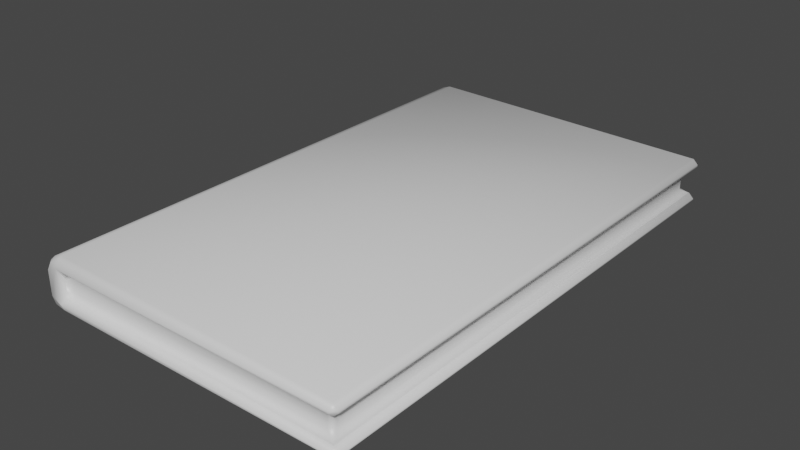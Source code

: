 # Source: notepad.blend  (saved by Blender 2.93.21; exported with 4.5.12 LTS)
import bpy
from mathutils import Matrix  # noqa: F401  (used for matrix-valued properties, if any)

bpy.ops.wm.read_factory_settings(use_empty=True)
scene = bpy.context.scene
scene.name = 'Scene'

# ---- collections
col_collection = bpy.data.collections.new('Collection'); scene.collection.children.link(col_collection)

# ---- materials (node trees are filled in below, after node groups)
mat_material = bpy.data.materials.new('Material')
mat_material.alpha_threshold = 0.0
mat_material.use_transparent_shadow = False
mat_material.line_color = (0.0, 0.0, 0.0, 1.0)

# ---- material node trees
mat_material.use_nodes = True; mat_material.node_tree.nodes.clear()
_N = mat_material.node_tree.nodes; _L = mat_material.node_tree.links
n0 = _N.new('ShaderNodeOutputMaterial'); n0.name = 'Material Output'; n0.location = (300, 300)
n1 = _N.new('ShaderNodeBsdfPrincipled'); n1.name = 'Principled BSDF'; n1.location = (10, 300)
n1.distribution = 'GGX'
n1.subsurface_method = 'BURLEY'
n1.inputs[2].default_value = 0.4
n1.inputs[3].default_value = 1.45
n1.inputs[27].default_value = (0.0, 0.0, 0.0, 1.0)
n1.inputs[28].default_value = 1.0
_L.new(n1.outputs[0], n0.inputs[0])
n0.is_active_output = True

# ---- world
world_world = bpy.data.worlds.new('World'); scene.world = world_world
world_world.use_nodes = True; world_world.node_tree.nodes.clear()
_N = world_world.node_tree.nodes; _L = world_world.node_tree.links
n0 = _N.new('ShaderNodeOutputWorld'); n0.name = 'World Output'; n0.location = (300, 300)
n1 = _N.new('ShaderNodeBackground'); n1.name = 'Background'; n1.location = (10, 300)
n1.inputs[0].default_value = (0.05088, 0.05088, 0.05088, 1.0)
_L.new(n1.outputs[0], n0.inputs[0])
n0.is_active_output = True
world_world.color = (0.05088, 0.05088, 0.05088)
world_world.use_sun_shadow = False
world_world.sun_shadow_jitter_overblur = 0.0

# ---- meshes
me_cube = bpy.data.meshes.new('Cube')
me_cube.from_pydata([(1.0, 1.653, 0.03454), (1.0, 1.653, -0.03454), (1.0, -1.653, 0.03454), (1.0, -1.653, -0.03454), (-1.045, 1.653, 0.03454), (-1.0, 1.653, -0.03454), (-1.045, -1.653, 0.03454), (-1.0, -1.653, -0.03454), (-0.9157, 1.653, -0.04771), (-0.9157, -1.653, 0.03454), (-0.9157, -1.653, -0.04771), (-0.9157, 1.653, 0.03454), (-0.9157, -1.653, 0.1887), (-1.045, -1.653, 0.1887), (1.0, 1.653, 0.1887), (1.0, -1.653, 0.1887), (-1.045, 1.653, 0.1887), (-0.9157, 1.653, 0.1887), (-0.9157, -1.653, 0.2947), (-1.0, -1.653, 0.2644), (1.0, 1.653, 0.2644), (1.0, -1.653, 0.2644), (-1.0, 1.653, 0.2644), (-0.9157, 1.653, 0.2947), (0.9308, 1.593, 0.03736), (0.9308, -1.593, 0.03736), (-0.9148, 1.593, 0.03736), (-0.9148, -1.593, 0.03736), (0.9308, 1.593, 0.1859), (0.9308, -1.593, 0.1859), (-0.9148, 1.593, 0.1859), (-0.9148, -1.593, 0.1859)], [], [(17, 14, 28, 30), (10, 9, 6, 7), (7, 6, 4, 5), (8, 1, 3, 10), (1, 0, 2, 3), (8, 11, 0, 1), (5, 4, 11, 8), (5, 8, 10, 7), (3, 2, 9, 10), (4, 6, 13, 16), (17, 16, 22, 23), (13, 12, 18, 19), (2, 0, 24, 25), (6, 9, 12, 13), (11, 4, 16, 17), (12, 9, 27, 31), (23, 22, 19, 18), (20, 23, 18, 21), (14, 17, 23, 20), (15, 14, 20, 21), (12, 15, 21, 18), (16, 13, 19, 22), (25, 24, 28, 29), (24, 26, 30, 28), (27, 25, 29, 31), (0, 11, 26, 24), (14, 15, 29, 28), (11, 17, 30, 26), (15, 12, 31, 29), (9, 2, 25, 27)])
me_cube.polygons.foreach_set('use_smooth', [True] * 30)
_uv = me_cube.uv_layers.new(name='UVMap')
_uv.uv.foreach_set('vector', [0.625, 0.2605, 0.625, 0.5, 0.625, 0.5, 0.625, 0.2605, 0.375, 0.9895, 0.625, 0.9895, 0.625, 1.0, 0.375, 1.0, 0.375, 0.0, 0.625, 0.0, 0.625, 0.25, 0.375, 0.25, 0.1355, 0.5, 0.375, 0.5, 0.375, 0.75, 0.1355, 0.75, 0.375, 0.5, 0.625, 0.5, 0.625, 0.75, 0.375, 0.75, 0.375, 0.2605, 0.625, 0.2605, 0.625, 0.5, 0.375, 0.5, 0.375, 0.25, 0.625, 0.25, 0.625, 0.2605, 0.375, 0.2605, 0.125, 0.5, 0.1355, 0.5, 0.1355, 0.75, 0.125, 0.75, 0.375, 0.75, 0.625, 0.75, 0.625, 0.9895, 0.375, 0.9895, 0.625, 0.25, 0.625, 0.0, 0.625, 0.0, 0.625, 0.25, 0.625, 0.2605, 0.625, 0.25, 0.625, 0.25, 0.625, 0.2605, 0.625, 1.0, 0.625, 0.9895, 0.625, 0.9895, 0.625, 1.0, 0.625, 0.75, 0.625, 0.5, 0.625, 0.5, 0.625, 0.75, 0.625, 1.0, 0.625, 0.9895, 0.625, 0.9895, 0.625, 1.0, 0.625, 0.2605, 0.625, 0.25, 0.625, 0.25, 0.625, 0.2605, 0.625, 0.9895, 0.625, 0.9895, 0.625, 0.9895, 0.625, 0.9895, 0.8645, 0.5, 0.875, 0.5, 0.875, 0.75, 0.8645, 0.75, 0.625, 0.5, 0.8645, 0.5, 0.8645, 0.75, 0.625, 0.75, 0.625, 0.5, 0.625, 0.2605, 0.625, 0.2605, 0.625, 0.5, 0.625, 0.75, 0.625, 0.5, 0.625, 0.5, 0.625, 0.75, 0.625, 0.9895, 0.625, 0.75, 0.625, 0.75, 0.625, 0.9895, 0.625, 0.25, 0.625, 0.0, 0.625, 0.0, 0.625, 0.25, 0.625, 0.75, 0.625, 0.5, 0.625, 0.5, 0.625, 0.75, 0.625, 0.5, 0.625, 0.2605, 0.625, 0.2605, 0.625, 0.5, 0.625, 0.9895, 0.625, 0.75, 0.625, 0.75, 0.625, 0.9895, 0.625, 0.5, 0.625, 0.2605, 0.625, 0.2605, 0.625, 0.5, 0.625, 0.5, 0.625, 0.75, 0.625, 0.75, 0.625, 0.5, 0.625, 0.2605, 0.625, 0.2605, 0.625, 0.2605, 0.625, 0.2605, 0.625, 0.75, 0.625, 0.9895, 0.625, 0.9895, 0.625, 0.75, 0.625, 0.9895, 0.625, 0.75, 0.625, 0.75, 0.625, 0.9895])
me_cube.materials.append(mat_material)
me_cube.use_remesh_preserve_volume = False
me_cube.use_remesh_preserve_attributes = False
me_cube.use_mirror_vertex_groups = False
me_cube.update()

# ---- objects
ob_cube = bpy.data.objects.new('Cube', me_cube)

# ---- transforms, parenting, visibility, modifiers, constraints
ob_cube.location = (0.0, 0.0, 0.0)
ob_cube.lock_rotations_4d = False
ob_cube.empty_display_type = 'ARROWS'
ob_cube.lineart.crease_threshold = 0.0
_m = ob_cube.modifiers.new('Bevel', 'BEVEL')

# ---- collection membership
col_collection.objects.link(ob_cube)

# ---- scene / render settings (as saved in the file)
scene.frame_start = 1; scene.frame_end = 250; scene.frame_set(1)
scene.render.engine = 'BLENDER_EEVEE_NEXT'
scene.cycles.use_denoising = False
scene.cycles.samples = 128
scene.cycles.sampling_pattern = 'TABULATED_SOBOL'
scene.cycles.use_adaptive_sampling = False
scene.cycles.use_light_tree = False
scene.view_settings.view_transform = 'Filmic'
bpy.context.view_layer.update()

# ---- added for rendering (the .blend has no active camera and no usable light): camera, sun
cam_auto = bpy.data.cameras.new('AutoCamera')
cam_auto.lens = 50.0
cam_auto.sensor_width = 36.0
cam_auto.clip_end = 1000.0
ob_auto_camera = bpy.data.objects.new('AutoCamera', cam_auto)
scene.collection.objects.link(ob_auto_camera)
ob_auto_camera.location = (3.5884, -4.33286, 3.01206)
ob_auto_camera.rotation_euler = (1.09748, -7.21219e-08, 0.694738)
scene.camera = ob_auto_camera
light_auto_sun = bpy.data.lights.new('AutoSun', 'SUN')
light_auto_sun.energy = 3.0
light_auto_sun.angle = 0.0523599
ob_auto_sun = bpy.data.objects.new('AutoSun', light_auto_sun)
scene.collection.objects.link(ob_auto_sun)
ob_auto_sun.rotation_euler = (0.872665, 0.174533, 0.523599)
bpy.context.view_layer.update()
